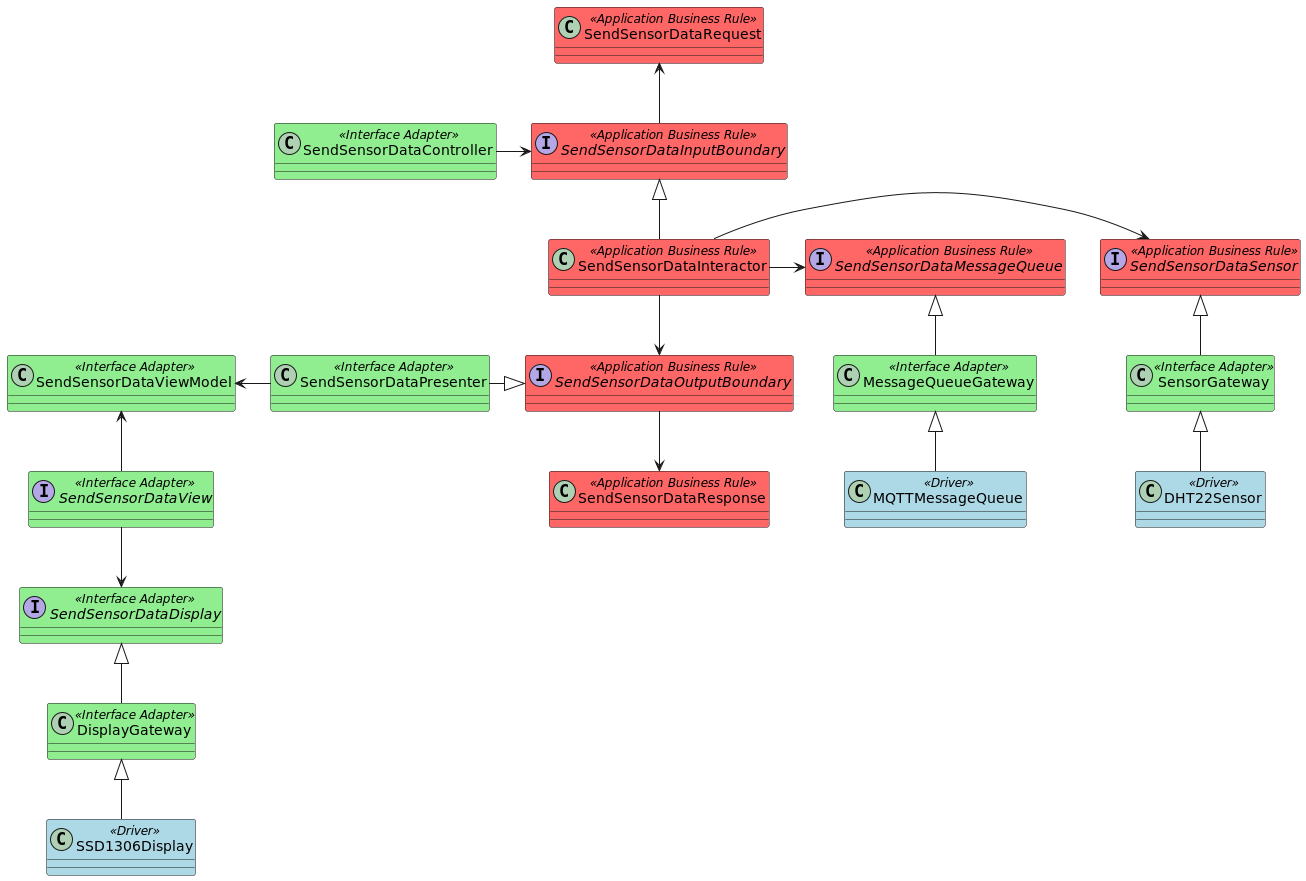

The diagram above was rendered by PlantUML. Its source (embedded in the PNG):
@startuml
'https://plantuml.com/class-diagram

skinparam class {
    BackgroundColor<<Application Business Rule>> #ff6666
    BackgroundColor<<Interface Adapter>> lightgreen
    BackgroundColor<<Driver>> lightblue
}

interface SendSensorDataInputBoundary<<Application Business Rule>>
interface SendSensorDataOutputBoundary<<Application Business Rule>>
class SendSensorDataInteractor<<Application Business Rule>>
class SendSensorDataRequest<<Application Business Rule>>
class SendSensorDataResponse<<Application Business Rule>>
interface SendSensorDataSensor<<Application Business Rule>>
interface SendSensorDataMessageQueue<<Application Business Rule>>

class SendSensorDataController<<Interface Adapter>>
interface SendSensorDataDisplay<<Interface Adapter>>
class SendSensorDataPresenter<<Interface Adapter>>
class SendSensorDataViewModel<<Interface Adapter>>
interface SendSensorDataView<<Interface Adapter>>
class DisplayGateway<<Interface Adapter>>
class MessageQueueGateway<<Interface Adapter>>
class SensorGateway<<Interface Adapter>>

class DHT22Sensor<<Driver>>
class MQTTMessageQueue<<Driver>>
class SSD1306Display<<Driver>>

SendSensorDataController -> SendSensorDataInputBoundary
SendSensorDataInputBoundary <|-d- SendSensorDataInteractor
SendSensorDataInteractor -d-> SendSensorDataOutputBoundary
SendSensorDataPresenter -|> SendSensorDataOutputBoundary
SendSensorDataPresenter -l-> SendSensorDataViewModel
SendSensorDataViewModel <-d- SendSensorDataView
SendSensorDataView -d-> SendSensorDataDisplay
SendSensorDataDisplay <|-d- DisplayGateway
DisplayGateway <|-- SSD1306Display

SendSensorDataInputBoundary -u-> SendSensorDataRequest
SendSensorDataOutputBoundary -d-> SendSensorDataResponse

SendSensorDataInteractor -> SendSensorDataSensor
SendSensorDataSensor <|-d- SensorGateway
SensorGateway <|-d- DHT22Sensor

SendSensorDataInteractor -r-> SendSensorDataMessageQueue
SendSensorDataMessageQueue <|-d- MessageQueueGateway
MessageQueueGateway <|-d- MQTTMessageQueue

@enduml